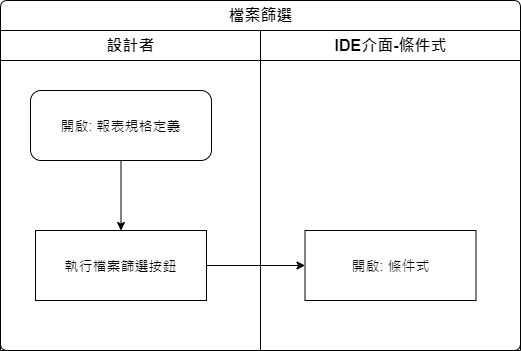

The diagram above was exported from draw.io. Its source (the exported page's mxGraphModel, read from the mxfile embedded in the PNG):
<mxGraphModel dx="1038" dy="630" grid="1" gridSize="10" guides="1" tooltips="1" connect="1" arrows="1" fold="1" page="1" pageScale="1" pageWidth="827" pageHeight="1169" math="0" shadow="0">
  <root>
    <mxCell id="r2spn4XYRnl_MNURkYgr-0" />
    <mxCell id="r2spn4XYRnl_MNURkYgr-1" parent="r2spn4XYRnl_MNURkYgr-0" />
    <mxCell id="r2spn4XYRnl_MNURkYgr-2" value="檔案篩選" style="swimlane;html=1;childLayout=stackLayout;resizeParent=1;resizeParentMax=0;strokeWidth=1;fontSize=16;rounded=1;arcSize=8;startSize=30;labelBackgroundColor=none;align=center;" vertex="1" parent="r2spn4XYRnl_MNURkYgr-1">
      <mxGeometry x="130" y="80" width="520" height="350" as="geometry" />
    </mxCell>
    <mxCell id="r2spn4XYRnl_MNURkYgr-3" style="edgeStyle=orthogonalEdgeStyle;rounded=0;orthogonalLoop=1;jettySize=auto;html=1;fontSize=14;" edge="1" parent="r2spn4XYRnl_MNURkYgr-2" source="r2spn4XYRnl_MNURkYgr-7" target="r2spn4XYRnl_MNURkYgr-9">
      <mxGeometry relative="1" as="geometry" />
    </mxCell>
    <mxCell id="r2spn4XYRnl_MNURkYgr-4" value="設計者" style="swimlane;html=1;startSize=30;fontSize=16;strokeWidth=1;" vertex="1" parent="r2spn4XYRnl_MNURkYgr-2">
      <mxGeometry y="30" width="260" height="320" as="geometry" />
    </mxCell>
    <mxCell id="r2spn4XYRnl_MNURkYgr-5" style="edgeStyle=orthogonalEdgeStyle;rounded=0;orthogonalLoop=1;jettySize=auto;html=1;fontSize=14;" edge="1" parent="r2spn4XYRnl_MNURkYgr-4" source="r2spn4XYRnl_MNURkYgr-6" target="r2spn4XYRnl_MNURkYgr-7">
      <mxGeometry relative="1" as="geometry" />
    </mxCell>
    <mxCell id="r2spn4XYRnl_MNURkYgr-6" value="開啟: 報表規格定義" style="rounded=1;whiteSpace=wrap;html=1;strokeWidth=1;fontSize=14;" vertex="1" parent="r2spn4XYRnl_MNURkYgr-4">
      <mxGeometry x="30" y="60" width="181" height="70" as="geometry" />
    </mxCell>
    <mxCell id="r2spn4XYRnl_MNURkYgr-7" value="執行檔案篩選按鈕" style="rounded=0;whiteSpace=wrap;html=1;strokeWidth=1;fontSize=14;" vertex="1" parent="r2spn4XYRnl_MNURkYgr-4">
      <mxGeometry x="35" y="200" width="171" height="70" as="geometry" />
    </mxCell>
    <mxCell id="r2spn4XYRnl_MNURkYgr-8" value="IDE介面-條件式" style="swimlane;html=1;startSize=30;fontSize=16;strokeWidth=1;" vertex="1" parent="r2spn4XYRnl_MNURkYgr-2">
      <mxGeometry x="260" y="30" width="260" height="320" as="geometry" />
    </mxCell>
    <mxCell id="r2spn4XYRnl_MNURkYgr-9" value="開啟: 條件式" style="rounded=0;whiteSpace=wrap;html=1;strokeWidth=1;fontSize=14;" vertex="1" parent="r2spn4XYRnl_MNURkYgr-8">
      <mxGeometry x="44.5" y="200" width="171" height="70" as="geometry" />
    </mxCell>
  </root>
</mxGraphModel>